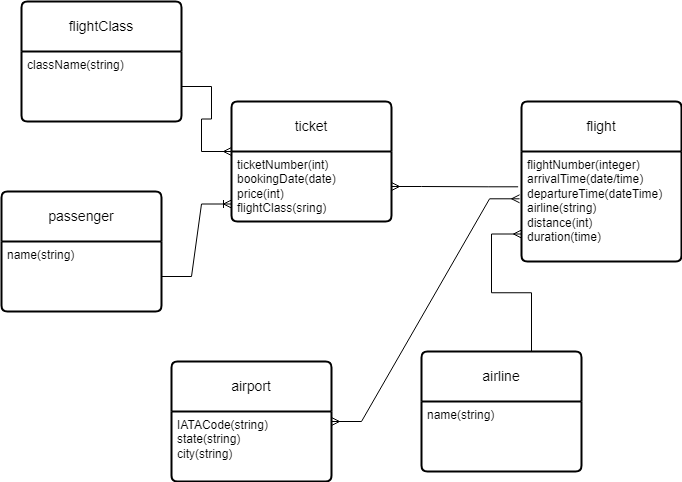

The diagram above was exported from draw.io. Its source (the exported page's mxGraphModel, read from the mxfile embedded in the PNG):
<mxGraphModel dx="794" dy="420" grid="1" gridSize="10" guides="1" tooltips="1" connect="1" arrows="1" fold="1" page="1" pageScale="1" pageWidth="850" pageHeight="1100" math="0" shadow="0">
  <root>
    <mxCell id="0" />
    <mxCell id="1" parent="0" />
    <mxCell id="Be1IRsQTs7Y8HFCteRuv-14" value="passenger" style="swimlane;childLayout=stackLayout;horizontal=1;startSize=50;horizontalStack=0;rounded=1;fontSize=14;fontStyle=0;strokeWidth=2;resizeParent=0;resizeLast=1;shadow=0;dashed=0;align=center;arcSize=4;whiteSpace=wrap;html=1;" vertex="1" parent="1">
      <mxGeometry x="60" y="520" width="160" height="120" as="geometry" />
    </mxCell>
    <mxCell id="Be1IRsQTs7Y8HFCteRuv-15" value="name(string)" style="align=left;strokeColor=none;fillColor=none;spacingLeft=4;fontSize=12;verticalAlign=top;resizable=0;rotatable=0;part=1;html=1;" vertex="1" parent="Be1IRsQTs7Y8HFCteRuv-14">
      <mxGeometry y="50" width="160" height="70" as="geometry" />
    </mxCell>
    <mxCell id="Be1IRsQTs7Y8HFCteRuv-16" value="flight" style="swimlane;childLayout=stackLayout;horizontal=1;startSize=50;horizontalStack=0;rounded=1;fontSize=14;fontStyle=0;strokeWidth=2;resizeParent=0;resizeLast=1;shadow=0;dashed=0;align=center;arcSize=4;whiteSpace=wrap;html=1;" vertex="1" parent="1">
      <mxGeometry x="580" y="430" width="160" height="160" as="geometry" />
    </mxCell>
    <mxCell id="Be1IRsQTs7Y8HFCteRuv-17" value="flightNumber(integer)&lt;br&gt;arrivalTime(date/time)&lt;br&gt;departureTime(dateTime)&lt;br&gt;airline(string)&lt;br&gt;distance(int)&lt;br&gt;duration(time)" style="align=left;strokeColor=none;fillColor=none;spacingLeft=4;fontSize=12;verticalAlign=top;resizable=0;rotatable=0;part=1;html=1;" vertex="1" parent="Be1IRsQTs7Y8HFCteRuv-16">
      <mxGeometry y="50" width="160" height="110" as="geometry" />
    </mxCell>
    <mxCell id="Be1IRsQTs7Y8HFCteRuv-18" value="ticket" style="swimlane;childLayout=stackLayout;horizontal=1;startSize=50;horizontalStack=0;rounded=1;fontSize=14;fontStyle=0;strokeWidth=2;resizeParent=0;resizeLast=1;shadow=0;dashed=0;align=center;arcSize=4;whiteSpace=wrap;html=1;" vertex="1" parent="1">
      <mxGeometry x="290" y="430" width="160" height="120" as="geometry" />
    </mxCell>
    <mxCell id="Be1IRsQTs7Y8HFCteRuv-19" value="ticketNumber(int)&lt;br&gt;bookingDate(date)&lt;br&gt;price(int)&lt;br&gt;flightClass(sring)" style="align=left;strokeColor=none;fillColor=none;spacingLeft=4;fontSize=12;verticalAlign=top;resizable=0;rotatable=0;part=1;html=1;" vertex="1" parent="Be1IRsQTs7Y8HFCteRuv-18">
      <mxGeometry y="50" width="160" height="70" as="geometry" />
    </mxCell>
    <mxCell id="Be1IRsQTs7Y8HFCteRuv-20" value="" style="edgeStyle=entityRelationEdgeStyle;fontSize=12;html=1;endArrow=ERoneToMany;rounded=0;exitX=1;exitY=0.5;exitDx=0;exitDy=0;entryX=0;entryY=0.75;entryDx=0;entryDy=0;" edge="1" parent="1" source="Be1IRsQTs7Y8HFCteRuv-15" target="Be1IRsQTs7Y8HFCteRuv-19">
      <mxGeometry width="100" height="100" relative="1" as="geometry">
        <mxPoint x="360" y="670" as="sourcePoint" />
        <mxPoint x="460" y="570" as="targetPoint" />
      </mxGeometry>
    </mxCell>
    <mxCell id="Be1IRsQTs7Y8HFCteRuv-21" value="" style="edgeStyle=entityRelationEdgeStyle;fontSize=12;html=1;endArrow=ERmany;rounded=0;exitX=-0.021;exitY=0.321;exitDx=0;exitDy=0;exitPerimeter=0;" edge="1" parent="1" source="Be1IRsQTs7Y8HFCteRuv-17" target="Be1IRsQTs7Y8HFCteRuv-19">
      <mxGeometry width="100" height="100" relative="1" as="geometry">
        <mxPoint x="360" y="670" as="sourcePoint" />
        <mxPoint x="480" y="530" as="targetPoint" />
      </mxGeometry>
    </mxCell>
    <mxCell id="Be1IRsQTs7Y8HFCteRuv-22" value="airport" style="swimlane;childLayout=stackLayout;horizontal=1;startSize=50;horizontalStack=0;rounded=1;fontSize=14;fontStyle=0;strokeWidth=2;resizeParent=0;resizeLast=1;shadow=0;dashed=0;align=center;arcSize=4;whiteSpace=wrap;html=1;" vertex="1" parent="1">
      <mxGeometry x="230" y="690" width="160" height="120" as="geometry" />
    </mxCell>
    <mxCell id="Be1IRsQTs7Y8HFCteRuv-23" value="IATACode(string)&lt;br&gt;state(string)&lt;br&gt;city(string)" style="align=left;strokeColor=none;fillColor=none;spacingLeft=4;fontSize=12;verticalAlign=top;resizable=0;rotatable=0;part=1;html=1;" vertex="1" parent="Be1IRsQTs7Y8HFCteRuv-22">
      <mxGeometry y="50" width="160" height="70" as="geometry" />
    </mxCell>
    <mxCell id="Be1IRsQTs7Y8HFCteRuv-24" value="airline" style="swimlane;childLayout=stackLayout;horizontal=1;startSize=50;horizontalStack=0;rounded=1;fontSize=14;fontStyle=0;strokeWidth=2;resizeParent=0;resizeLast=1;shadow=0;dashed=0;align=center;arcSize=4;whiteSpace=wrap;html=1;" vertex="1" parent="1">
      <mxGeometry x="480" y="680" width="160" height="120" as="geometry" />
    </mxCell>
    <mxCell id="Be1IRsQTs7Y8HFCteRuv-25" value="name(string)" style="align=left;strokeColor=none;fillColor=none;spacingLeft=4;fontSize=12;verticalAlign=top;resizable=0;rotatable=0;part=1;html=1;" vertex="1" parent="Be1IRsQTs7Y8HFCteRuv-24">
      <mxGeometry y="50" width="160" height="70" as="geometry" />
    </mxCell>
    <mxCell id="Be1IRsQTs7Y8HFCteRuv-26" value="" style="edgeStyle=entityRelationEdgeStyle;fontSize=12;html=1;endArrow=ERmany;rounded=0;exitX=0.5;exitY=0;exitDx=0;exitDy=0;entryX=0;entryY=0.75;entryDx=0;entryDy=0;" edge="1" parent="1" source="Be1IRsQTs7Y8HFCteRuv-24" target="Be1IRsQTs7Y8HFCteRuv-17">
      <mxGeometry width="100" height="100" relative="1" as="geometry">
        <mxPoint x="360" y="670" as="sourcePoint" />
        <mxPoint x="460" y="570" as="targetPoint" />
      </mxGeometry>
    </mxCell>
    <mxCell id="Be1IRsQTs7Y8HFCteRuv-27" value="" style="edgeStyle=entityRelationEdgeStyle;fontSize=12;html=1;endArrow=ERmany;startArrow=ERmany;rounded=0;entryX=-0.012;entryY=0.43;entryDx=0;entryDy=0;entryPerimeter=0;" edge="1" parent="1" source="Be1IRsQTs7Y8HFCteRuv-22" target="Be1IRsQTs7Y8HFCteRuv-17">
      <mxGeometry width="100" height="100" relative="1" as="geometry">
        <mxPoint x="360" y="670" as="sourcePoint" />
        <mxPoint x="460" y="570" as="targetPoint" />
      </mxGeometry>
    </mxCell>
    <mxCell id="Be1IRsQTs7Y8HFCteRuv-28" value="flightClass" style="swimlane;childLayout=stackLayout;horizontal=1;startSize=50;horizontalStack=0;rounded=1;fontSize=14;fontStyle=0;strokeWidth=2;resizeParent=0;resizeLast=1;shadow=0;dashed=0;align=center;arcSize=4;whiteSpace=wrap;html=1;" vertex="1" parent="1">
      <mxGeometry x="80" y="330" width="160" height="120" as="geometry" />
    </mxCell>
    <mxCell id="Be1IRsQTs7Y8HFCteRuv-29" value="className(string)" style="align=left;strokeColor=none;fillColor=none;spacingLeft=4;fontSize=12;verticalAlign=top;resizable=0;rotatable=0;part=1;html=1;" vertex="1" parent="Be1IRsQTs7Y8HFCteRuv-28">
      <mxGeometry y="50" width="160" height="70" as="geometry" />
    </mxCell>
    <mxCell id="Be1IRsQTs7Y8HFCteRuv-30" value="" style="edgeStyle=entityRelationEdgeStyle;fontSize=12;html=1;endArrow=ERmany;rounded=0;entryX=0;entryY=0;entryDx=0;entryDy=0;exitX=1;exitY=0.5;exitDx=0;exitDy=0;" edge="1" parent="1" source="Be1IRsQTs7Y8HFCteRuv-29" target="Be1IRsQTs7Y8HFCteRuv-19">
      <mxGeometry width="100" height="100" relative="1" as="geometry">
        <mxPoint x="130" y="540" as="sourcePoint" />
        <mxPoint x="230" y="440" as="targetPoint" />
      </mxGeometry>
    </mxCell>
  </root>
</mxGraphModel>